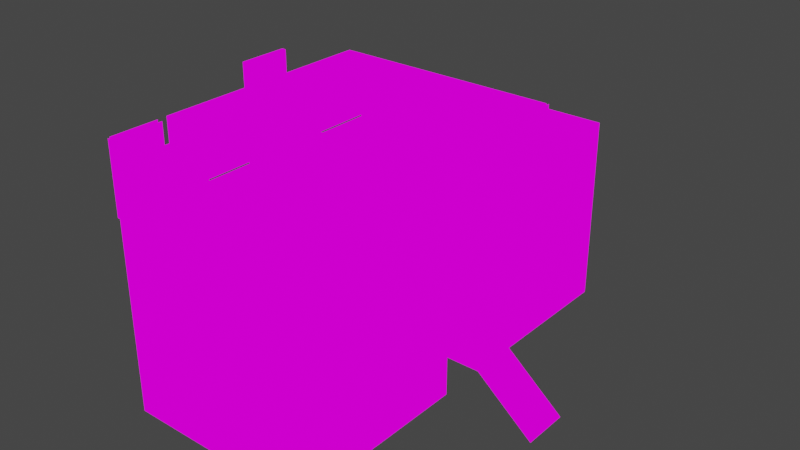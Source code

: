 # Source: TentContainer4.blend  (saved by Blender 2.82.7; exported with 4.5.12 LTS)
import bpy
from mathutils import Matrix  # noqa: F401  (used for matrix-valued properties, if any)

bpy.ops.wm.read_factory_settings(use_empty=True)
scene = bpy.context.scene
scene.name = 'Scene'

# ---- collections
col_collection = bpy.data.collections.new('Collection'); scene.collection.children.link(col_collection)

# ---- images (referenced by path relative to the original .blend; pixels are not part of the script)
import os
ASSET_DIR = os.environ.get("B2B_ASSET_DIR", "")  # directory of the original .blend (textures are referenced by path, not embedded)
HERE = os.path.dirname(os.path.abspath(__file__))  # packed textures are extracted next to this script under _unpacked/

def load_image(name, relpath, width, height, colorspace="sRGB"):
    """Load a texture the original file referenced (path relative to the .blend, or extracted next to this script)."""
    p = next((c for c in (os.path.join(HERE, relpath), os.path.join(ASSET_DIR, relpath)) if relpath and os.path.exists(c)), "")
    if p:
        img = bpy.data.images.load(p, check_existing=True)
        img.name = name
    else:  # same state as the original file: an image datablock whose file is absent (Cycles renders it pink)
        img = bpy.data.images.new(name, width, height)
        img.source = "FILE"
        img.filepath = "//" + (relpath or name)
    img.colorspace_settings.name = colorspace
    return img
img_crateshousebarrac_png_002 = load_image('CratesHouseBarrac.png.002', 'CratesHouseBarrac.png', 1024, 1024, 'sRGB')
img_crateshousebarrac_png_001 = load_image('CratesHouseBarrac.png.001', 'CratesHouseBarrac.png', 1024, 1024, 'sRGB')

# ---- materials (node trees are filled in below, after node groups)
mat_crateshousebarrac = bpy.data.materials.new('CratesHouseBarrac')
mat_crateshousebarrac.alpha_threshold = 0.0
mat_crateshousebarrac.use_transparent_shadow = False
mat_crateshousebarrac.line_color = (0.0, 0.0, 0.0, 1.0)
mat_crateshousebarrac_001 = bpy.data.materials.new('CratesHouseBarrac.001')
mat_crateshousebarrac_001.use_transparent_shadow = False

# ---- material node trees
mat_crateshousebarrac.use_nodes = True; mat_crateshousebarrac.node_tree.nodes.clear()
_N = mat_crateshousebarrac.node_tree.nodes; _L = mat_crateshousebarrac.node_tree.links
n0 = _N.new('ShaderNodeOutputMaterial'); n0.name = 'Material Output'; n0.location = (400, 0)
n1 = _N.new('ShaderNodeLightPath'); n1.name = 'Light Path'; n1.location = (0, 250)
n2 = _N.new('ShaderNodeBsdfTransparent'); n2.name = 'Transparent BSDF'; n2.location = (-200, -100)
n3 = _N.new('ShaderNodeEmission'); n3.name = 'Emission'; n3.location = (-200, -200)
n4 = _N.new('ShaderNodeMixShader'); n4.name = 'Mix Shader'; n4.location = (200, 0)
n5 = _N.new('ShaderNodeMixShader'); n5.name = 'Mix Shader.001'; n5.location = (0, -100)
n6 = _N.new('ShaderNodeTexImage'); n6.name = 'Image Texture'; n6.location = (-500, 100)
n6.image = img_crateshousebarrac_png_002
n6.interpolation = 'Closest'
_L.new(n6.outputs[0], n3.inputs[0])
_L.new(n6.outputs[1], n5.inputs[0])
_L.new(n2.outputs[0], n5.inputs[1])
_L.new(n2.outputs[0], n4.inputs[1])
_L.new(n3.outputs[0], n5.inputs[2])
_L.new(n5.outputs[0], n4.inputs[2])
_L.new(n1.outputs[0], n4.inputs[0])
_L.new(n4.outputs[0], n0.inputs[0])
n0.is_active_output = True
mat_crateshousebarrac_001.use_nodes = True; mat_crateshousebarrac_001.node_tree.nodes.clear()
_N = mat_crateshousebarrac_001.node_tree.nodes; _L = mat_crateshousebarrac_001.node_tree.links
n0 = _N.new('ShaderNodeOutputMaterial'); n0.name = 'Material Output'; n0.location = (400, 0)
n1 = _N.new('ShaderNodeLightPath'); n1.name = 'Light Path'; n1.location = (0, 250)
n2 = _N.new('ShaderNodeBsdfTransparent'); n2.name = 'Transparent BSDF'; n2.location = (-200, -100)
n3 = _N.new('ShaderNodeEmission'); n3.name = 'Emission'; n3.location = (-200, -200)
n4 = _N.new('ShaderNodeMixShader'); n4.name = 'Mix Shader'; n4.location = (200, 0)
n5 = _N.new('ShaderNodeMixShader'); n5.name = 'Mix Shader.001'; n5.location = (0, -100)
n6 = _N.new('ShaderNodeTexImage'); n6.name = 'Image Texture'; n6.location = (-500, 100)
n6.image = img_crateshousebarrac_png_001
n6.interpolation = 'Closest'
_L.new(n6.outputs[0], n3.inputs[0])
_L.new(n6.outputs[1], n5.inputs[0])
_L.new(n2.outputs[0], n5.inputs[1])
_L.new(n2.outputs[0], n4.inputs[1])
_L.new(n3.outputs[0], n5.inputs[2])
_L.new(n5.outputs[0], n4.inputs[2])
_L.new(n1.outputs[0], n4.inputs[0])
_L.new(n4.outputs[0], n0.inputs[0])
n0.is_active_output = True

# ---- world
world_world = bpy.data.worlds.new('World'); scene.world = world_world
world_world.use_nodes = True; world_world.node_tree.nodes.clear()
_N = world_world.node_tree.nodes; _L = world_world.node_tree.links
n0 = _N.new('ShaderNodeOutputWorld'); n0.name = 'World Output'; n0.location = (300, 300)
n1 = _N.new('ShaderNodeBackground'); n1.name = 'Background'; n1.location = (10, 300)
n1.inputs[0].default_value = (0.05088, 0.05088, 0.05088, 1.0)
_L.new(n1.outputs[0], n0.inputs[0])
n0.is_active_output = True
world_world.color = (0.05088, 0.05088, 0.05088)
world_world.use_sun_shadow = False
world_world.sun_shadow_jitter_overblur = 0.0

# ---- meshes
me_cube = bpy.data.meshes.new('Cube')
me_cube.from_pydata([(-1.5, -2.5, 2.0), (-1.0, -2.0, 2.0), (-0.5, -2.0, 2.0), (-2.0, -2.0, 2.751), (-1.0, -2.5, 2.0), (0.0, -2.5, 2.0), (-0.5, -0.5306, 2.5), (0.0, -2.5, 2.5), (-1.5, -1.5, 2.0), (-1.0, -1.5, 2.0), (-0.5, -1.5, 2.0), (-1.5, 0.0, 2.0), (-1.0, 0.5, 2.0), (-1.0, 0.0, 2.5), (-2.0, 0.5, 2.0), (-2.0, 0.0, 2.0), (0.0, -1.0, 2.0), (-0.5, 0.5, 2.0), (-2.0, 1.0, 2.0), (-0.5, 1.0, 2.0), (-1.5, 1.0, 2.0), (-1.0, 1.0, 2.0), (0.0, 1.5, 2.0), (-2.0, 2.0, 2.0), (-1.5, 1.5, 2.0), (-0.5, 1.5, 2.0), (0.0, 2.0, 2.0), (-1.5, 2.0, 2.0), (-1.0, 2.0, 2.0), (-0.5, 2.0, 1.5), (0.0, 2.0, 1.5), (-0.5, 2.0, 2.0), (-1.5, 2.0, 1.5), (-1.5, 2.0, 1.0), (-2.0, 2.0, 1.0), (-2.0, 2.0, 1.5), (-1.0, 2.0, 1.5), (0.0, 2.0, 0.5), (-1.0, 2.0, 1.0), (-2.0, -2.5, 2.0), (-1.5, -2.5, 1.5), (-0.5, -2.5, 1.5), (-2.0, -2.5, 1.5), (-1.0, -2.5, 1.5), (0.0, 2.0, 1.0), (0.0, 2.0, 0.0), (0.0, -2.5, 1.0), (-1.5, -2.5, 1.0), (-1.0, -2.5, 0.5), (-1.0, -2.5, 1.0), (-2.0, -1.0, 2.0), (-2.0, -0.5, 2.0), (-1.5, -2.0, 2.0), (-1.0, -2.5, 2.5), (-2.0, 2.0, 0.0), (-2.0, -1.5, 1.5), (-0.5, -2.5, 0.5), (-0.5, -2.5, 1.0), (-1.0, -2.5, 0.0), (-2.0, -0.5, 1.0), (-2.0, -0.5, 1.5), (-2.0, -1.0, 1.0), (-2.0, -2.5, 1.0), (-2.0, -1.0, 0.5), (-2.0, -0.5, 0.5), (-2.0, -2.0, 1.5), (-2.0, -1.5, 0.5), (-2.0, -2.0, 0.5), (-1.0, -0.5, 2.0), (-0.5, -1.0, 2.0), (-1.0, -1.0, 2.0), (-1.5, -2.5, 0.5), (0.0, -0.5, 1.5), (-2.0, -1.5, 0.0), (-2.0, -2.5, 0.0), (-0.5, -0.5, 1.5), (-1.0, -0.5, 1.5), (0.0, -2.5, 1.5), (-1.5, -0.5, 1.0), (0.0, -0.5, 1.0), (-2.0, -1.0, 1.5), (-1.5, -0.5, 1.5), (0.0, -0.5, 0.5), (-1.0, -0.5, 1.0), (-0.5, -0.5, 0.5), (-1.5, -0.5, 0.5), (-1.0, 0.0, 2.0), (-1.5, -1.0, 2.0), (-0.5, -0.5, 1.0), (-2.0, 0.0, 1.5), (-1.5, 0.5, 2.0), (-0.5, -0.5, 2.0), (-1.5, 0.0, 1.5), (0.0, 0.0, 1.5), (-1.0, -0.5, 0.5), (-1.0, 0.0, 1.5), (-0.5, 0.0, 1.5), (-1.0, 0.0, 1.0), (-0.5, 0.0, 1.0), (0.0, 0.0, 1.0), (-2.0, 0.0, 0.5), (-1.5, 0.0, 0.5), (-2.0, 1.5, 2.0), (0.0, 1.0, 2.0), (-1.0, 0.0, 0.5), (-1.0, 1.5, 2.0), (-0.5, 2.0, 1.0), (-0.5, 0.0, 0.0), (0.0, 0.0, 0.0), (-2.0, 1.0, 1.5), (-2.0, 1.5, 1.0), (-2.0, 0.5, 1.5), (-2.0, 1.0, 1.0), (-2.0, 1.5, 1.5), (-2.0, 0.0, 1.0), (-1.5, 2.0, 0.5), (-0.5, 2.0, 0.5), (-2.0, 0.5, 1.0), (-2.0, -2.0, 1.0), (-1.5, 0.0, 1.0), (-2.0, 1.5, 0.5), (-0.5, 2.0, 0.0), (-2.0, 0.5, 0.5), (-2.0, 1.0, 0.5), (-0.5, 0.0, 0.5), (-1.5, 2.0, 0.0), (-2.0, 1.0, 0.0), (-2.0, 1.5, 0.0), (-1.5, 1.0, 0.0), (-1.5, 1.5, 0.0), (-2.0, 0.5, 0.0), (-1.5, 0.5, 0.0), (-1.0, 2.0, 0.0), (-2.0, 0.0, 0.0), (-1.5, 0.0, 0.0), (-1.0, 1.5, 0.0), (-1.0, 0.5, 0.0), (-1.0, 2.0, 0.5), (-2.0, 2.0, 0.5), (-1.0, 1.0, 0.0), (-0.5, 1.5, 0.0), (-0.5, 1.0, 0.0), (0.0, 1.5, 0.0), (-0.5, 0.5, 0.0), (0.0, 0.0, 0.5), (-2.0, -0.5, 0.0), (-1.5, -0.5, 0.0), (0.0, 1.0, 0.0), (-2.0, -2.5, 0.5), (-2.0, -1.0, 0.0), (-2.0, -2.0, 0.0), (0.0, 0.5, 0.0), (-1.0, 0.0, 0.0), (-1.0, -0.5, 0.0), (-1.5, -1.5, 0.0), (-1.0, -1.0, 0.0), (-1.5, -1.0, 0.0), (-1.5, -2.0, 0.0), (-2.0, -1.5, 1.0), (-1.5, -2.5, 0.0), (-1.0, -1.5, 0.0), (-0.5, -0.5, 0.0), (0.0, -2.5, 0.5), (-1.0, -2.0, 0.0), (-0.5, -1.0, 0.0), (-0.5, -1.5, 0.0), (0.0, -0.5, 0.0), (0.0, -1.5, 0.0), (0.0, -1.0, 0.0), (-0.5, -2.5, 0.0), (-0.5, -2.0, 0.0), (0.0, -2.0, 0.0), (0.0, -2.5, 0.0), (-2.027, -2.5, 1.998), (-1.027, -2.5, 2.732), (-1.527, -2.5, 2.732), (-1.527, -2.5, 1.998), (-1.027, -2.5, 1.998), (-2.027, -2.5, 2.732), (-2.0, -2.0, 2.0), (-2.0, -2.0, 2.499), (-1.5, -0.5, 2.0), (-2.0, -1.5, 2.0), (-2.0, -2.5, 2.499), (-2.0, -2.5, 2.751), (-2.0, -1.0, 2.5), (-2.0, -1.0, 3.0), (-2.0, -0.5, 3.0), (-2.0, -0.5, 2.5), (-0.5, -0.5, 2.5), (0.0, -0.5, 2.0), (0.0, -0.5, 3.0), (-0.5, -0.5, 3.0), (0.0, -1.0, 3.0), (0.0, -0.5, 2.5), (0.0, -1.0, 2.5), (-2.0, -1.5, 2.5), (-2.0, -2.0, 2.5), (-1.5, 0.03307, 2.0), (-0.5, 0.03307, 2.0), (0.0, 0.03307, 2.0), (-2.0, 0.03307, 2.0), (-1.0, 0.03307, 2.0), (-2.0, 0.03307, 1.5), (-1.5, 0.03307, 1.5), (0.0, 0.03307, 1.5), (-1.0, 0.03307, 1.5), (-0.5, 0.03307, 1.5), (-1.0, 0.03307, 1.0), (-0.5, 0.03307, 1.0), (0.0, 0.03307, 1.0), (-2.0, 0.03307, 0.5), (-1.5, 0.03307, 0.5), (-1.0, 0.03307, 0.5), (-0.5, 0.03307, 0.0), (0.0, 0.03307, 0.0), (-2.0, 0.03307, 1.0), (-1.5, 0.03307, 1.0), (-0.5, 0.03307, 0.5), (-2.0, 0.03307, 0.0), (-1.5, 0.03307, 0.0), (0.0, 0.03307, 0.5), (-1.0, 0.03307, 0.0), (-2.0, 1.961, 2.0), (0.0, 1.961, 2.0), (-1.5, 1.961, 2.0), (-1.0, 1.961, 2.0), (-0.5, 1.961, 1.5), (0.0, 1.961, 1.5), (-0.5, 1.961, 2.0), (-1.5, 1.961, 1.5), (-1.5, 1.961, 1.0), (-2.0, 1.961, 1.0), (-2.0, 1.961, 1.5), (-1.0, 1.961, 1.5), (0.0, 1.961, 0.5), (-1.0, 1.961, 1.0), (0.0, 1.961, 1.0), (0.0, 1.961, 0.0), (-2.0, 1.961, 0.0), (-0.5, 1.961, 1.0), (-1.5, 1.961, 0.5), (-0.5, 1.961, 0.5), (-0.5, 1.961, 0.0), (-1.5, 1.961, 0.0), (-1.0, 1.961, 0.0), (-1.0, 1.961, 0.5), (-2.0, 1.961, 0.5), (-1.952, 0.5, 2.0), (-1.952, 0.0, 2.0), (-1.952, 1.0, 2.0), (-1.952, 2.0, 2.0), (-1.952, 2.0, 1.0), (-1.952, 2.0, 1.5), (-1.952, 2.0, 0.0), (-1.952, 0.0, 1.5), (-1.952, 0.0, 0.5), (-1.952, 1.5, 2.0), (-1.952, 1.0, 1.5), (-1.952, 1.5, 1.0), (-1.952, 0.5, 1.5), (-1.952, 1.0, 1.0), (-1.952, 1.5, 1.5), (-1.952, 0.0, 1.0), (-1.952, 0.5, 1.0), (-1.952, 1.5, 0.5), (-1.952, 0.5, 0.5), (-1.952, 1.0, 0.5), (-1.952, 1.0, 0.0), (-1.952, 1.5, 0.0), (-1.952, 0.5, 0.0), (-1.952, 0.0, 0.0), (-1.952, 2.0, 0.5), (-1.992, -2.5, 2.0), (-1.992, -2.5, 1.5), (-1.992, -1.0, 2.0), (-1.992, -0.5, 2.0), (-1.992, -1.5, 1.5), (-1.992, -0.5, 1.0), (-1.992, -0.5, 1.5), (-1.992, -1.0, 1.0), (-1.992, -2.5, 1.0), (-1.992, -1.0, 0.5), (-1.992, -0.5, 0.5), (-1.992, -2.0, 1.5), (-1.992, -1.5, 0.5), (-1.992, -2.0, 0.5), (-1.992, -1.5, 0.0), (-1.992, -2.5, 0.0), (-1.992, -1.0, 1.5), (-1.992, -2.0, 1.0), (-1.992, -0.5, 0.0), (-1.992, -2.5, 0.5), (-1.992, -1.0, 0.0), (-1.992, -2.0, 0.0), (-1.992, -1.5, 1.0), (-1.992, -2.0, 2.0), (-1.992, -1.5, 2.0), (-1.5, -2.477, 2.0), (-1.0, -2.477, 2.0), (0.0, -2.477, 2.0), (-0.5, -2.477, 2.0), (-2.0, -2.477, 2.0), (-1.5, -2.477, 1.5), (-0.5, -2.477, 1.5), (-2.0, -2.477, 1.5), (-1.0, -2.477, 1.5), (0.0, -2.477, 1.0), (-1.5, -2.477, 1.0), (-1.0, -2.477, 0.5), (-1.0, -2.477, 1.0), (-0.5, -2.477, 0.5), (-0.5, -2.477, 1.0), (-1.0, -2.477, 0.0), (-2.0, -2.477, 1.0), (-1.5, -2.477, 0.5), (-2.0, -2.477, 0.0), (0.0, -2.477, 1.5), (-2.0, -2.477, 0.5), (-1.5, -2.477, 0.0), (0.0, -2.477, 0.5), (-0.5, -2.477, 0.0), (0.0, -2.477, 0.0), (-2.0, -0.5306, 2.0), (-2.0, -0.5306, 1.0), (-2.0, -0.5306, 1.5), (-2.0, -0.5306, 0.5), (-1.0, -0.5306, 2.0), (0.0, -0.5306, 1.5), (-0.5, -0.5306, 1.5), (-1.0, -0.5306, 1.5), (-1.5, -0.5306, 1.0), (0.0, -0.5306, 1.0), (-1.5, -0.5306, 1.5), (0.0, -0.5306, 0.5), (-1.0, -0.5306, 1.0), (-0.5, -0.5306, 0.5), (-1.5, -0.5306, 0.5), (-0.5, -0.5306, 1.0), (-0.5, -0.5306, 2.0), (-1.0, -0.5306, 0.5), (-2.0, -0.5306, 0.0), (-1.5, -0.5306, 0.0), (-1.0, -0.5306, 0.0), (-0.5, -0.5306, 0.0), (0.0, -0.5306, 0.0), (-1.5, -0.5306, 2.0), (0.0, -0.5306, 2.0), (-0.02623, -1.0, 2.0), (-0.02623, -0.5, 2.0), (-0.02623, -0.5, 3.0), (-0.02623, -1.0, 3.0), (-0.02623, -0.5, 2.5), (-0.02623, -1.0, 2.5), (-0.5, -0.542, 2.0), (-0.5, -0.542, 2.5), (0.0, -0.542, 2.0), (0.0, -0.542, 3.0), (-0.5, -0.542, 3.0), (0.0, -0.542, 2.5), (-1.957, -1.0, 2.0), (-1.957, -0.5, 2.0), (-1.957, -1.0, 2.5), (-1.957, -1.0, 3.0), (-1.957, -0.5, 3.0), (-1.957, -0.5, 2.5), (-1.941, -2.0, 2.751), (-1.941, -2.5, 2.0), (-1.941, -2.0, 2.0), (-1.941, -2.0, 2.499), (-1.941, -2.5, 2.499), (-1.941, -2.5, 2.751), (-2.027, -2.479, 1.998), (-1.027, -2.479, 2.732), (-1.527, -2.479, 2.732), (-1.527, -2.479, 1.998), (-1.027, -2.479, 1.998), (-2.027, -2.479, 2.732), (0.0, 0.5, 2.0), (0.0, -2.0, 2.0), (-0.5, -2.5, 2.0), (0.0, -1.5, 2.0), (0.0, -1.5, 2.5), (0.0, -2.0, 2.5), (-0.5, -2.5, 2.5), (-0.5, 0.0, 2.0), (-1.0, -0.5306, 2.5), (-1.0, -0.5306, 3.0), (-0.5, -0.5306, 3.0), (0.0, 0.0, 2.0), (0.0, 1.0, 2.5), (0.0, 0.0, 2.5), (0.0, 0.5, 2.5), (-0.5, 0.0, 2.5)], [], [(52, 179, 39, 0), (8, 182, 179, 52), (379, 2, 380, 5), (2, 1, 4, 380), (10, 9, 1, 2), (9, 8, 52, 1), (28, 27, 24, 105), (141, 140, 135, 139), (181, 51, 50, 87), (103, 19, 17, 378), (381, 10, 2, 379), (87, 50, 182, 8), (27, 23, 102, 24), (16, 69, 10, 381), (12, 90, 11, 86), (19, 21, 12, 17), (91, 68, 70, 69), (378, 17, 385, 389), (17, 12, 86, 385), (24, 102, 18, 20), (68, 181, 87, 70), (21, 20, 90, 12), (20, 18, 14, 90), (22, 25, 19, 103), (25, 105, 21, 19), (105, 24, 20, 21), (47, 62, 42, 40), (1, 52, 0, 4), (38, 106, 29, 36), (34, 33, 32, 35), (137, 116, 106, 38), (138, 115, 33, 34), (54, 125, 115, 138), (106, 44, 30, 29), (36, 29, 31, 28), (26, 31, 25, 22), (29, 30, 26, 31), (31, 28, 105, 25), (40, 42, 39, 0), (43, 40, 0, 4), (33, 38, 36, 32), (116, 37, 44, 106), (132, 121, 116, 137), (90, 14, 15, 11), (115, 137, 38, 33), (121, 45, 37, 116), (190, 91, 69, 16), (35, 32, 27, 23), (32, 36, 28, 27), (125, 132, 137, 115), (41, 43, 4, 380), (69, 70, 9, 10), (77, 41, 380, 5), (70, 87, 8, 9), (149, 145, 64, 63), (148, 67, 118, 62), (63, 64, 59, 61), (62, 118, 65, 42), (99, 98, 96, 93), (97, 119, 92, 95), (66, 63, 61, 158), (67, 66, 158, 118), (98, 97, 95, 96), (153, 161, 84, 94), (85, 94, 83, 78), (64, 85, 78, 59), (48, 71, 47, 49), (56, 48, 49, 57), (94, 84, 88, 83), (161, 166, 82, 84), (158, 61, 80, 55), (88, 79, 72, 75), (136, 139, 128, 131), (96, 95, 86, 385), (65, 55, 182, 179), (146, 153, 94, 85), (134, 133, 100, 101), (95, 92, 11, 86), (42, 65, 179, 39), (144, 124, 98, 99), (46, 57, 41, 77), (71, 148, 62, 47), (107, 152, 104, 124), (101, 100, 114, 119), (57, 49, 43, 41), (49, 47, 40, 43), (139, 135, 129, 128), (152, 136, 131, 134), (140, 121, 132, 135), (84, 82, 79, 88), (114, 117, 111, 89), (117, 112, 109, 111), (129, 125, 54, 127), (59, 78, 81, 60), (112, 110, 113, 109), (110, 34, 35, 113), (133, 130, 122, 100), (78, 83, 76, 81), (123, 120, 110, 112), (120, 138, 34, 110), (83, 88, 75, 76), (60, 81, 181, 51), (92, 89, 15, 11), (119, 114, 89, 92), (131, 128, 126, 130), (128, 129, 127, 126), (145, 146, 85, 64), (93, 96, 385, 389), (134, 131, 130, 133), (135, 132, 125, 129), (126, 127, 120, 123), (100, 122, 117, 114), (127, 54, 138, 120), (108, 107, 124, 144), (130, 126, 123, 122), (122, 123, 112, 117), (89, 111, 14, 15), (113, 35, 23, 102), (118, 158, 55, 65), (169, 58, 48, 56), (159, 74, 148, 71), (55, 80, 50, 182), (58, 159, 71, 48), (162, 56, 57, 46), (61, 59, 60, 80), (76, 75, 91, 68), (74, 150, 67, 148), (152, 134, 101, 104), (81, 76, 68, 181), (150, 73, 66, 67), (172, 169, 56, 162), (80, 60, 51, 50), (75, 72, 190, 91), (73, 149, 63, 66), (147, 142, 140, 141), (143, 141, 139, 136), (151, 147, 141, 143), (108, 151, 143, 107), (156, 146, 145, 149), (124, 104, 97, 98), (104, 101, 119, 97), (154, 156, 149, 73), (157, 154, 73, 150), (142, 45, 121, 140), (107, 143, 136, 152), (159, 157, 150, 74), (155, 153, 146, 156), (160, 155, 156, 154), (163, 160, 154, 157), (169, 170, 163, 58), (165, 164, 155, 160), (164, 161, 153, 155), (58, 163, 157, 159), (170, 165, 160, 163), (111, 109, 18, 14), (109, 113, 102, 18), (167, 168, 164, 165), (168, 166, 161, 164), (172, 171, 170, 169), (171, 167, 165, 170), (173, 176, 175, 178), (176, 177, 174, 175), (39, 179, 180, 183), (183, 180, 3, 184), (179, 182, 196, 197), (50, 51, 188, 185), (185, 188, 187, 186), (91, 190, 194, 189), (189, 194, 191, 192), (16, 190, 194, 195), (195, 194, 191, 193), (210, 205, 207, 209), (208, 206, 204, 217), (209, 207, 206, 208), (207, 199, 202, 206), (220, 212, 211, 219), (206, 202, 198, 204), (221, 210, 209, 218), (214, 218, 213, 222), (212, 217, 216, 211), (204, 198, 201, 203), (217, 204, 203, 216), (205, 200, 199, 207), (215, 221, 218, 214), (222, 213, 212, 220), (218, 209, 208, 213), (213, 208, 217, 212), (236, 234, 227, 240), (232, 233, 230, 231), (246, 236, 240, 242), (247, 232, 231, 241), (239, 247, 241, 244), (240, 227, 228, 237), (234, 226, 229, 227), (227, 229, 224, 228), (231, 230, 234, 236), (242, 240, 237, 235), (245, 246, 242, 243), (241, 231, 236, 246), (243, 242, 235, 238), (233, 223, 225, 230), (230, 225, 226, 234), (244, 241, 246, 245), (263, 255, 260, 264), (264, 260, 258, 261), (261, 258, 262, 259), (259, 262, 253, 252), (271, 256, 266, 270), (267, 261, 259, 265), (265, 259, 252, 272), (268, 267, 265, 269), (256, 263, 264, 266), (269, 265, 272, 254), (270, 266, 267, 268), (266, 264, 261, 267), (255, 249, 248, 260), (262, 257, 251, 253), (260, 248, 250, 258), (258, 250, 257, 262), (293, 282, 283, 291), (292, 281, 290, 286), (282, 280, 278, 283), (281, 274, 284, 290), (285, 295, 280, 282), (286, 290, 295, 285), (295, 277, 289, 280), (284, 296, 297, 277), (274, 273, 296, 284), (290, 284, 277, 295), (277, 297, 275, 289), (280, 289, 279, 278), (288, 292, 286, 294), (294, 286, 285, 287), (289, 275, 276, 279), (287, 285, 282, 293), (308, 303, 305, 314), (303, 298, 302, 305), (306, 299, 298, 303), (304, 301, 299, 306), (317, 300, 301, 304), (309, 310, 308, 315), (311, 312, 310, 309), (307, 317, 304, 312), (315, 308, 314, 318), (312, 304, 306, 310), (310, 306, 303, 308), (321, 311, 309, 313), (319, 315, 318, 316), (313, 309, 315, 319), (320, 307, 312, 311), (322, 320, 311, 321), (343, 340, 336, 344), (337, 331, 335, 340), (326, 324, 331, 337), (340, 335, 338, 336), (344, 336, 334, 345), (338, 329, 328, 332), (342, 337, 340, 343), (336, 338, 332, 334), (324, 325, 333, 331), (331, 333, 330, 335), (335, 330, 329, 338), (325, 323, 346, 333), (341, 326, 337, 342), (330, 327, 339, 329), (333, 346, 327, 330), (329, 339, 347, 328), (172, 322, 320, 162), (162, 320, 307, 46), (46, 307, 317, 77), (77, 317, 300, 5), (166, 82, 334, 345), (82, 79, 332, 334), (79, 72, 328, 332), (72, 190, 347, 328), (108, 215, 221, 144), (144, 221, 210, 99), (99, 210, 205, 93), (93, 205, 200, 389), (45, 37, 235, 238), (37, 44, 237, 235), (44, 30, 228, 237), (30, 26, 224, 228), (348, 353, 352, 349), (353, 351, 350, 352), (354, 355, 359, 356), (355, 358, 357, 359), (360, 361, 365, 362), (362, 365, 364, 363), (187, 364, 365, 188), (188, 365, 361, 51), (186, 185, 362, 363), (185, 50, 360, 362), (367, 368, 369, 370), (370, 369, 366, 371), (372, 377, 374, 375), (375, 374, 373, 376), (16, 381, 382, 195), (381, 379, 383, 382), (379, 5, 7, 383), (380, 4, 53, 384), (5, 380, 384, 7), (339, 327, 386, 6), (6, 386, 387, 388), (103, 378, 392, 390), (378, 389, 391, 392), (389, 385, 393, 391), (385, 86, 13, 393)])
_uv = me_cube.uv_layers.new(name='UVMap')
_uv.uv.foreach_set('vector', [0.8056, 0.7501, 0.8333, 0.7501, 0.8333, 0.7999, 0.8056, 0.7999, 0.8056, 0.7001, 0.8333, 0.7001, 0.8333, 0.7499, 0.8056, 0.7499, 0.7223, 0.7501, 0.75, 0.7501, 0.75, 0.7999, 0.7223, 0.7999, 0.75, 0.7501, 0.7777, 0.7501, 0.7777, 0.7999, 0.75, 0.7999, 0.75, 0.7001, 0.7777, 0.7001, 0.7777, 0.7499, 0.75, 0.7499, 0.7778, 0.7001, 0.8055, 0.7001, 0.8055, 0.7499, 0.7778, 0.7499, 0.7778, 0.6001, 0.8055, 0.6001, 0.8055, 0.6499, 0.7778, 0.6499, 0.5278, 0.2501, 0.5555, 0.2501, 0.5555, 0.2999, 0.5278, 0.2999, 0.8056, 0.6001, 0.8333, 0.6001, 0.8333, 0.6499, 0.8056, 0.6499, 0.7223, 0.7001, 0.75, 0.7001, 0.75, 0.7499, 0.7223, 0.7499, 0.7223, 0.7001, 0.75, 0.7001, 0.75, 0.7499, 0.7223, 0.7499, 0.8056, 0.6501, 0.8333, 0.6501, 0.8333, 0.6999, 0.8056, 0.6999, 0.8056, 0.6001, 0.8333, 0.6001, 0.8333, 0.6499, 0.8056, 0.6499, 0.7223, 0.6501, 0.75, 0.6501, 0.75, 0.6999, 0.7223, 0.6999, 0.7778, 0.7501, 0.8055, 0.7501, 0.8055, 0.7999, 0.7778, 0.7999, 0.75, 0.7001, 0.7777, 0.7001, 0.7777, 0.7499, 0.75, 0.7499, 0.75, 0.6001, 0.7777, 0.6001, 0.7777, 0.6499, 0.75, 0.6499, 0.7223, 0.7501, 0.75, 0.7501, 0.75, 0.7999, 0.7223, 0.7999, 0.75, 0.7501, 0.7777, 0.7501, 0.7777, 0.7999, 0.75, 0.7999, 0.8056, 0.6501, 0.8333, 0.6501, 0.8333, 0.6999, 0.8056, 0.6999, 0.7778, 0.6001, 0.8055, 0.6001, 0.8055, 0.6499, 0.7778, 0.6499, 0.7778, 0.7001, 0.8055, 0.7001, 0.8055, 0.7499, 0.7778, 0.7499, 0.8056, 0.7001, 0.8333, 0.7001, 0.8333, 0.7499, 0.8056, 0.7499, 0.7223, 0.6501, 0.75, 0.6501, 0.75, 0.6999, 0.7223, 0.6999, 0.75, 0.6501, 0.7777, 0.6501, 0.7777, 0.6999, 0.75, 0.6999, 0.7778, 0.6501, 0.8055, 0.6501, 0.8055, 0.6999, 0.7778, 0.6999, 0.8056, 0.7001, 0.8333, 0.7001, 0.8333, 0.7499, 0.8056, 0.7499, 0.7778, 0.7501, 0.8055, 0.7501, 0.8055, 0.7999, 0.7778, 0.7999, 0.6667, 0.7001, 0.6944, 0.7001, 0.6944, 0.7499, 0.6667, 0.7499, 0.6112, 0.7001, 0.6388, 0.7001, 0.6388, 0.7499, 0.6112, 0.7499, 0.6667, 0.6501, 0.6944, 0.6501, 0.6944, 0.6999, 0.6667, 0.6999, 0.6112, 0.6501, 0.6388, 0.6501, 0.6388, 0.6999, 0.6112, 0.6999, 0.6112, 0.6001, 0.6388, 0.6001, 0.6388, 0.6499, 0.6112, 0.6499, 0.6945, 0.7001, 0.7222, 0.7001, 0.7222, 0.7499, 0.6945, 0.7499, 0.6667, 0.7501, 0.6944, 0.7501, 0.6944, 0.7999, 0.6667, 0.7999, 0.7223, 0.6001, 0.75, 0.6001, 0.75, 0.6499, 0.7223, 0.6499, 0.6945, 0.7501, 0.7222, 0.7501, 0.7222, 0.7999, 0.6945, 0.7999, 0.75, 0.6001, 0.7777, 0.6001, 0.7777, 0.6499, 0.75, 0.6499, 0.8056, 0.7501, 0.8333, 0.7501, 0.8333, 0.7999, 0.8056, 0.7999, 0.7778, 0.7501, 0.8055, 0.7501, 0.8055, 0.7999, 0.7778, 0.7999, 0.6389, 0.7001, 0.6666, 0.7001, 0.6666, 0.7499, 0.6389, 0.7499, 0.6945, 0.6501, 0.7222, 0.6501, 0.7222, 0.6999, 0.6945, 0.6999, 0.6667, 0.6001, 0.6944, 0.6001, 0.6944, 0.6499, 0.6667, 0.6499, 0.8056, 0.7501, 0.8333, 0.7501, 0.8333, 0.7999, 0.8056, 0.7999, 0.6389, 0.6501, 0.6666, 0.6501, 0.6666, 0.6999, 0.6389, 0.6999, 0.6945, 0.6001, 0.7222, 0.6001, 0.7222, 0.6499, 0.6945, 0.6499, 0.7223, 0.6001, 0.75, 0.6001, 0.75, 0.6499, 0.7223, 0.6499, 0.6112, 0.7501, 0.6388, 0.7501, 0.6388, 0.7999, 0.6112, 0.7999, 0.6389, 0.7501, 0.6666, 0.7501, 0.6666, 0.7999, 0.6389, 0.7999, 0.6389, 0.6001, 0.6666, 0.6001, 0.6666, 0.6499, 0.6389, 0.6499, 0.75, 0.7501, 0.7777, 0.7501, 0.7777, 0.7999, 0.75, 0.7999, 0.75, 0.6501, 0.7777, 0.6501, 0.7777, 0.6999, 0.75, 0.6999, 0.7223, 0.7501, 0.75, 0.7501, 0.75, 0.7999, 0.7223, 0.7999, 0.7778, 0.6501, 0.8055, 0.6501, 0.8055, 0.6999, 0.7778, 0.6999, 0.8056, 0.6001, 0.8333, 0.6001, 0.8333, 0.6499, 0.8056, 0.6499, 0.7223, 0.6501, 0.75, 0.6501, 0.75, 0.6999, 0.7223, 0.6999, 0.8056, 0.6501, 0.8333, 0.6501, 0.8333, 0.6999, 0.8056, 0.6999, 0.7223, 0.7001, 0.75, 0.7001, 0.75, 0.7499, 0.7223, 0.7499, 0.7223, 0.7001, 0.75, 0.7001, 0.75, 0.7499, 0.7223, 0.7499, 0.7778, 0.7001, 0.8055, 0.7001, 0.8055, 0.7499, 0.7778, 0.7499, 0.7778, 0.6501, 0.8055, 0.6501, 0.8055, 0.6999, 0.7778, 0.6999, 0.75, 0.6501, 0.7777, 0.6501, 0.7777, 0.6999, 0.75, 0.6999, 0.75, 0.7001, 0.7777, 0.7001, 0.7777, 0.7499, 0.75, 0.7499, 0.7778, 0.6001, 0.8055, 0.6001, 0.8055, 0.6499, 0.7778, 0.6499, 0.75, 0.6501, 0.7777, 0.6501, 0.7777, 0.6999, 0.75, 0.6999, 0.7223, 0.6501, 0.75, 0.6501, 0.75, 0.6999, 0.7223, 0.6999, 0.7778, 0.6501, 0.8055, 0.6501, 0.8055, 0.6999, 0.7778, 0.6999, 0.75, 0.6501, 0.7777, 0.6501, 0.7777, 0.6999, 0.75, 0.6999, 0.7778, 0.6501, 0.8055, 0.6501, 0.8055, 0.6999, 0.7778, 0.6999, 0.8056, 0.6001, 0.8333, 0.6001, 0.8333, 0.6499, 0.8056, 0.6499, 0.7778, 0.7001, 0.8055, 0.7001, 0.8055, 0.7499, 0.7778, 0.7499, 0.8056, 0.7001, 0.8333, 0.7001, 0.8333, 0.7499, 0.8056, 0.7499, 0.5, 0.3001, 0.5277, 0.3001, 0.5277, 0.3499, 0.5, 0.3499, 0.75, 0.7501, 0.7777, 0.7501, 0.7777, 0.7999, 0.75, 0.7999, 0.75, 0.7501, 0.7777, 0.7501, 0.7777, 0.7999, 0.75, 0.7999, 0.75, 0.6001, 0.7777, 0.6001, 0.7777, 0.6499, 0.75, 0.6499, 0.8056, 0.6001, 0.8333, 0.6001, 0.8333, 0.6499, 0.8056, 0.6499, 0.7778, 0.7501, 0.8055, 0.7501, 0.8055, 0.7999, 0.7778, 0.7999, 0.7223, 0.7501, 0.75, 0.7501, 0.75, 0.7999, 0.7223, 0.7999, 0.7223, 0.6501, 0.75, 0.6501, 0.75, 0.6999, 0.7223, 0.6999, 0.7223, 0.7001, 0.75, 0.7001, 0.75, 0.7499, 0.7223, 0.7499, 0.8056, 0.6501, 0.8333, 0.6501, 0.8333, 0.6999, 0.8056, 0.6999, 0.75, 0.6001, 0.7777, 0.6001, 0.7777, 0.6499, 0.75, 0.6499, 0.8056, 0.6501, 0.8333, 0.6501, 0.8333, 0.6999, 0.8056, 0.6999, 0.75, 0.7001, 0.7777, 0.7001, 0.7777, 0.7499, 0.75, 0.7499, 0.7778, 0.7001, 0.8055, 0.7001, 0.8055, 0.7499, 0.7778, 0.7499, 0.5278, 0.3001, 0.5555, 0.3001, 0.5555, 0.3499, 0.5278, 0.3499, 0.4723, 0.3001, 0.5, 0.3001, 0.5, 0.3499, 0.4723, 0.3499, 0.5556, 0.2501, 0.5833, 0.2501, 0.5833, 0.2999, 0.5556, 0.2999, 0.8056, 0.6501, 0.8333, 0.6501, 0.8333, 0.6999, 0.8056, 0.6999, 0.7223, 0.7001, 0.75, 0.7001, 0.75, 0.7499, 0.7223, 0.7499, 0.75, 0.7001, 0.7777, 0.7001, 0.7777, 0.7499, 0.75, 0.7499, 0.5556, 0.3501, 0.5833, 0.3501, 0.5833, 0.3999, 0.5556, 0.3999, 0.7223, 0.7001, 0.75, 0.7001, 0.75, 0.7499, 0.7223, 0.7499, 0.7778, 0.7001, 0.8055, 0.7001, 0.8055, 0.7499, 0.7778, 0.7499, 0.8056, 0.7001, 0.8333, 0.7001, 0.8333, 0.7499, 0.8056, 0.7499, 0.7223, 0.6001, 0.75, 0.6001, 0.75, 0.6499, 0.7223, 0.6499, 0.75, 0.7001, 0.7777, 0.7001, 0.7777, 0.7499, 0.75, 0.7499, 0.7778, 0.6501, 0.8055, 0.6501, 0.8055, 0.6999, 0.7778, 0.6999, 0.8056, 0.6501, 0.8333, 0.6501, 0.8333, 0.6999, 0.8056, 0.6999, 0.7778, 0.7001, 0.8055, 0.7001, 0.8055, 0.7499, 0.7778, 0.7499, 0.7223, 0.7501, 0.75, 0.7501, 0.75, 0.7999, 0.7223, 0.7999, 0.8056, 0.7501, 0.8333, 0.7501, 0.8333, 0.7999, 0.8056, 0.7999, 0.8056, 0.7001, 0.8333, 0.7001, 0.8333, 0.7499, 0.8056, 0.7499, 0.5, 0.3501, 0.5277, 0.3501, 0.5277, 0.3999, 0.5, 0.3999, 0.5278, 0.3501, 0.5555, 0.3501, 0.5555, 0.3999, 0.5278, 0.3999, 0.7223, 0.6001, 0.75, 0.6001, 0.75, 0.6499, 0.7223, 0.6499, 0.7223, 0.7501, 0.75, 0.7501, 0.75, 0.7999, 0.7223, 0.7999, 0.4723, 0.3501, 0.5, 0.3501, 0.5, 0.3999, 0.4723, 0.3999, 0.5556, 0.3001, 0.5833, 0.3001, 0.5833, 0.3499, 0.5556, 0.3499, 0.7778, 0.6001, 0.8055, 0.6001, 0.8055, 0.6499, 0.7778, 0.6499, 0.7223, 0.6501, 0.75, 0.6501, 0.75, 0.6999, 0.7223, 0.6999, 0.8056, 0.6001, 0.8333, 0.6001, 0.8333, 0.6499, 0.8056, 0.6499, 0.7223, 0.6001, 0.75, 0.6001, 0.75, 0.6499, 0.7223, 0.6499, 0.75, 0.6001, 0.7777, 0.6001, 0.7777, 0.6499, 0.75, 0.6499, 0.75, 0.6501, 0.7777, 0.6501, 0.7777, 0.6999, 0.75, 0.6999, 0.7223, 0.7501, 0.75, 0.7501, 0.75, 0.7999, 0.7223, 0.7999, 0.8056, 0.7501, 0.8333, 0.7501, 0.8333, 0.7999, 0.8056, 0.7999, 0.75, 0.7001, 0.7777, 0.7001, 0.7777, 0.7499, 0.75, 0.7499, 0.75, 0.6001, 0.7777, 0.6001, 0.7777, 0.6499, 0.75, 0.6499, 0.8056, 0.6001, 0.8333, 0.6001, 0.8333, 0.6499, 0.8056, 0.6499, 0.7778, 0.7501, 0.8055, 0.7501, 0.8055, 0.7999, 0.7778, 0.7999, 0.7778, 0.6001, 0.8055, 0.6001, 0.8055, 0.6499, 0.7778, 0.6499, 0.7223, 0.6501, 0.75, 0.6501, 0.75, 0.6999, 0.7223, 0.6999, 0.8056, 0.7001, 0.8333, 0.7001, 0.8333, 0.7499, 0.8056, 0.7499, 0.7778, 0.7501, 0.8055, 0.7501, 0.8055, 0.7999, 0.7778, 0.7999, 0.7223, 0.6001, 0.75, 0.6001, 0.75, 0.6499, 0.7223, 0.6499, 0.7778, 0.6001, 0.8055, 0.6001, 0.8055, 0.6499, 0.7778, 0.6499, 0.75, 0.7501, 0.7777, 0.7501, 0.7777, 0.7999, 0.75, 0.7999, 0.75, 0.6001, 0.7777, 0.6001, 0.7777, 0.6499, 0.75, 0.6499, 0.7223, 0.6001, 0.75, 0.6001, 0.75, 0.6499, 0.7223, 0.6499, 0.8056, 0.7501, 0.8333, 0.7501, 0.8333, 0.7999, 0.8056, 0.7999, 0.8056, 0.7501, 0.8333, 0.7501, 0.8333, 0.7999, 0.8056, 0.7999, 0.7778, 0.6001, 0.8055, 0.6001, 0.8055, 0.6499, 0.7778, 0.6499, 0.5278, 0.2001, 0.5555, 0.2001, 0.5555, 0.2499, 0.5278, 0.2499, 0.5, 0.2501, 0.5277, 0.2501, 0.5277, 0.2999, 0.5, 0.2999, 0.5, 0.2001, 0.5277, 0.2001, 0.5277, 0.2499, 0.5, 0.2499, 0.4723, 0.2001, 0.5, 0.2001, 0.5, 0.2499, 0.4723, 0.2499, 0.5556, 0.3501, 0.5833, 0.3501, 0.5833, 0.3999, 0.5556, 0.3999, 0.75, 0.6501, 0.7777, 0.6501, 0.7777, 0.6999, 0.75, 0.6999, 0.7778, 0.6501, 0.8055, 0.6501, 0.8055, 0.6999, 0.7778, 0.6999, 0.5278, 0.3501, 0.5555, 0.3501, 0.5555, 0.3999, 0.5278, 0.3999, 0.5, 0.3501, 0.5277, 0.3501, 0.5277, 0.3999, 0.5, 0.3999, 0.5556, 0.2001, 0.5833, 0.2001, 0.5833, 0.2499, 0.5556, 0.2499, 0.4723, 0.2501, 0.5, 0.2501, 0.5, 0.2999, 0.4723, 0.2999, 0.4723, 0.3501, 0.5, 0.3501, 0.5, 0.3999, 0.4723, 0.3999, 0.5556, 0.3001, 0.5833, 0.3001, 0.5833, 0.3499, 0.5556, 0.3499, 0.5278, 0.3001, 0.5555, 0.3001, 0.5555, 0.3499, 0.5278, 0.3499, 0.5, 0.3001, 0.5277, 0.3001, 0.5277, 0.3499, 0.5, 0.3499, 0.4723, 0.2501, 0.5, 0.2501, 0.5, 0.2999, 0.4723, 0.2999, 0.5278, 0.2501, 0.5555, 0.2501, 0.5555, 0.2999, 0.5278, 0.2999, 0.5556, 0.2501, 0.5833, 0.2501, 0.5833, 0.2999, 0.5556, 0.2999, 0.4723, 0.3001, 0.5, 0.3001, 0.5, 0.3499, 0.4723, 0.3499, 0.5, 0.2501, 0.5277, 0.2501, 0.5277, 0.2999, 0.5, 0.2999, 0.75, 0.7501, 0.7777, 0.7501, 0.7777, 0.7999, 0.75, 0.7999, 0.7778, 0.7501, 0.8055, 0.7501, 0.8055, 0.7999, 0.7778, 0.7999, 0.5278, 0.2001, 0.5555, 0.2001, 0.5555, 0.2499, 0.5278, 0.2499, 0.5556, 0.2001, 0.5833, 0.2001, 0.5833, 0.2499, 0.5556, 0.2499, 0.4723, 0.2001, 0.5, 0.2001, 0.5, 0.2499, 0.4723, 0.2499, 0.5, 0.2001, 0.5277, 0.2001, 0.5277, 0.2499, 0.5, 0.2499, 0.3334, 0.6001, 0.3611, 0.6001, 0.3611, 0.6499, 0.3334, 0.6499, 0.3612, 0.6001, 0.3888, 0.6001, 0.3888, 0.6499, 0.3612, 0.6499, 0.3334, 0.7001, 0.3611, 0.7001, 0.3611, 0.7499, 0.3334, 0.7499, 0.3334, 0.7501, 0.3611, 0.7501, 0.3611, 0.7999, 0.3334, 0.7999, 0.9167, 0.3001, 0.9444, 0.3001, 0.9444, 0.3499, 0.9167, 0.3499, 0.3612, 0.6001, 0.3888, 0.6001, 0.3888, 0.6499, 0.3612, 0.6499, 0.3612, 0.6501, 0.3888, 0.6501, 0.3888, 0.6999, 0.3612, 0.6999, 0.4167, 0.6001, 0.4444, 0.6001, 0.4444, 0.6499, 0.4167, 0.6499, 0.4167, 0.6501, 0.4444, 0.6501, 0.4444, 0.6999, 0.4167, 0.6999, 0.4167, 0.6001, 0.4444, 0.6001, 0.4444, 0.6499, 0.4167, 0.6499, 0.4167, 0.6501, 0.4444, 0.6501, 0.4444, 0.6999, 0.4167, 0.6999, 0.7223, 0.7001, 0.7223, 0.7499, 0.75, 0.7499, 0.75, 0.7001, 0.7778, 0.7001, 0.7778, 0.7499, 0.8055, 0.7499, 0.8055, 0.7001, 0.75, 0.7001, 0.75, 0.7499, 0.7777, 0.7499, 0.7777, 0.7001, 0.75, 0.7501, 0.75, 0.7999, 0.7777, 0.7999, 0.7777, 0.7501, 0.8056, 0.6001, 0.8056, 0.6499, 0.8333, 0.6499, 0.8333, 0.6001, 0.7778, 0.7501, 0.7778, 0.7999, 0.8055, 0.7999, 0.8055, 0.7501, 0.7223, 0.6501, 0.7223, 0.6999, 0.75, 0.6999, 0.75, 0.6501, 0.75, 0.6001, 0.75, 0.6499, 0.7777, 0.6499, 0.7777, 0.6001, 0.8056, 0.6501, 0.8056, 0.6999, 0.8333, 0.6999, 0.8333, 0.6501, 0.8056, 0.7501, 0.8056, 0.7999, 0.8333, 0.7999, 0.8333, 0.7501, 0.8056, 0.7001, 0.8056, 0.7499, 0.8333, 0.7499, 0.8333, 0.7001, 0.7223, 0.7501, 0.7223, 0.7999, 0.75, 0.7999, 0.75, 0.7501, 0.7223, 0.6001, 0.7223, 0.6499, 0.75, 0.6499, 0.75, 0.6001, 0.7778, 0.6001, 0.7778, 0.6499, 0.8055, 0.6499, 0.8055, 0.6001, 0.75, 0.6501, 0.75, 0.6999, 0.7777, 0.6999, 0.7777, 0.6501, 0.7778, 0.6501, 0.7778, 0.6999, 0.8055, 0.6999, 0.8055, 0.6501, 0.6667, 0.7001, 0.6667, 0.7499, 0.6944, 0.7499, 0.6944, 0.7001, 0.6112, 0.7001, 0.6112, 0.7499, 0.6388, 0.7499, 0.6388, 0.7001, 0.6667, 0.6501, 0.6667, 0.6999, 0.6944, 0.6999, 0.6944, 0.6501, 0.6112, 0.6501, 0.6112, 0.6999, 0.6388, 0.6999, 0.6388, 0.6501, 0.6112, 0.6001, 0.6112, 0.6499, 0.6388, 0.6499, 0.6388, 0.6001, 0.6945, 0.7001, 0.6945, 0.7499, 0.7222, 0.7499, 0.7222, 0.7001, 0.6667, 0.7501, 0.6667, 0.7999, 0.6944, 0.7999, 0.6944, 0.7501, 0.6945, 0.7501, 0.6945, 0.7999, 0.7222, 0.7999, 0.7222, 0.7501, 0.6389, 0.7001, 0.6389, 0.7499, 0.6666, 0.7499, 0.6666, 0.7001, 0.6945, 0.6501, 0.6945, 0.6999, 0.7222, 0.6999, 0.7222, 0.6501, 0.6667, 0.6001, 0.6667, 0.6499, 0.6944, 0.6499, 0.6944, 0.6001, 0.6389, 0.6501, 0.6389, 0.6999, 0.6666, 0.6999, 0.6666, 0.6501, 0.6945, 0.6001, 0.6945, 0.6499, 0.7222, 0.6499, 0.7222, 0.6001, 0.6112, 0.7501, 0.6112, 0.7999, 0.6388, 0.7999, 0.6388, 0.7501, 0.6389, 0.7501, 0.6389, 0.7999, 0.6666, 0.7999, 0.6666, 0.7501, 0.6389, 0.6001, 0.6389, 0.6499, 0.6666, 0.6499, 0.6666, 0.6001, 0.7223, 0.7001, 0.7223, 0.7499, 0.75, 0.7499, 0.75, 0.7001, 0.75, 0.7001, 0.75, 0.7499, 0.7777, 0.7499, 0.7777, 0.7001, 0.7778, 0.7001, 0.7778, 0.7499, 0.8055, 0.7499, 0.8055, 0.7001, 0.8056, 0.7001, 0.8056, 0.7499, 0.8333, 0.7499, 0.8333, 0.7001, 0.7223, 0.6001, 0.7223, 0.6499, 0.75, 0.6499, 0.75, 0.6001, 0.7778, 0.6501, 0.7778, 0.6999, 0.8055, 0.6999, 0.8055, 0.6501, 0.8056, 0.6501, 0.8056, 0.6999, 0.8333, 0.6999, 0.8333, 0.6501, 0.7778, 0.6001, 0.7778, 0.6499, 0.8055, 0.6499, 0.8055, 0.6001, 0.7223, 0.6501, 0.7223, 0.6999, 0.75, 0.6999, 0.75, 0.6501, 0.8056, 0.6001, 0.8056, 0.6499, 0.8333, 0.6499, 0.8333, 0.6001, 0.75, 0.6001, 0.75, 0.6499, 0.7777, 0.6499, 0.7777, 0.6001, 0.75, 0.6501, 0.75, 0.6999, 0.7777, 0.6999, 0.7777, 0.6501, 0.7223, 0.7501, 0.7223, 0.7999, 0.75, 0.7999, 0.75, 0.7501, 0.8056, 0.7501, 0.8056, 0.7999, 0.8333, 0.7999, 0.8333, 0.7501, 0.75, 0.7501, 0.75, 0.7999, 0.7777, 0.7999, 0.7777, 0.7501, 0.7778, 0.7501, 0.7778, 0.7999, 0.8055, 0.7999, 0.8055, 0.7501, 0.8056, 0.6001, 0.8056, 0.6499, 0.8333, 0.6499, 0.8333, 0.6001, 0.7223, 0.6501, 0.7223, 0.6999, 0.75, 0.6999, 0.75, 0.6501, 0.8056, 0.6501, 0.8056, 0.6999, 0.8333, 0.6999, 0.8333, 0.6501, 0.7223, 0.7001, 0.7223, 0.7499, 0.75, 0.7499, 0.75, 0.7001, 0.7778, 0.6501, 0.7778, 0.6999, 0.8055, 0.6999, 0.8055, 0.6501, 0.75, 0.6501, 0.75, 0.6999, 0.7777, 0.6999, 0.7777, 0.6501, 0.7778, 0.7001, 0.7778, 0.7499, 0.8055, 0.7499, 0.8055, 0.7001, 0.75, 0.7501, 0.75, 0.7999, 0.7777, 0.7999, 0.7777, 0.7501, 0.7223, 0.7501, 0.7223, 0.7999, 0.75, 0.7999, 0.75, 0.7501, 0.75, 0.7001, 0.75, 0.7499, 0.7777, 0.7499, 0.7777, 0.7001, 0.7778, 0.7501, 0.7778, 0.7999, 0.8055, 0.7999, 0.8055, 0.7501, 0.8056, 0.7001, 0.8056, 0.7499, 0.8333, 0.7499, 0.8333, 0.7001, 0.7223, 0.6001, 0.7223, 0.6499, 0.75, 0.6499, 0.75, 0.6001, 0.75, 0.6001, 0.75, 0.6499, 0.7777, 0.6499, 0.7777, 0.6001, 0.8056, 0.7501, 0.8056, 0.7999, 0.8333, 0.7999, 0.8333, 0.7501, 0.7778, 0.6001, 0.7778, 0.6499, 0.8055, 0.6499, 0.8055, 0.6001, 0.8056, 0.7001, 0.8056, 0.7499, 0.8333, 0.7499, 0.8333, 0.7001, 0.8056, 0.7501, 0.8056, 0.7999, 0.8333, 0.7999, 0.8333, 0.7501, 0.7778, 0.7501, 0.7778, 0.7999, 0.8055, 0.7999, 0.8055, 0.7501, 0.75, 0.7501, 0.75, 0.7999, 0.7777, 0.7999, 0.7777, 0.7501, 0.7223, 0.7501, 0.7223, 0.7999, 0.75, 0.7999, 0.75, 0.7501, 0.7778, 0.6501, 0.7778, 0.6999, 0.8055, 0.6999, 0.8055, 0.6501, 0.75, 0.6501, 0.75, 0.6999, 0.7777, 0.6999, 0.7777, 0.6501, 0.7223, 0.7001, 0.7223, 0.7499, 0.75, 0.7499, 0.75, 0.7001, 0.8056, 0.6501, 0.8056, 0.6999, 0.8333, 0.6999, 0.8333, 0.6501, 0.75, 0.7001, 0.75, 0.7499, 0.7777, 0.7499, 0.7777, 0.7001, 0.7778, 0.7001, 0.7778, 0.7499, 0.8055, 0.7499, 0.8055, 0.7001, 0.75, 0.6001, 0.75, 0.6499, 0.7777, 0.6499, 0.7777, 0.6001, 0.8056, 0.6001, 0.8056, 0.6499, 0.8333, 0.6499, 0.8333, 0.6001, 0.7778, 0.6001, 0.7778, 0.6499, 0.8055, 0.6499, 0.8055, 0.6001, 0.7223, 0.6501, 0.7223, 0.6999, 0.75, 0.6999, 0.75, 0.6501, 0.7223, 0.6001, 0.7223, 0.6499, 0.75, 0.6499, 0.75, 0.6001, 0.7778, 0.6001, 0.7778, 0.6499, 0.8055, 0.6499, 0.8055, 0.6001, 0.75, 0.6501, 0.75, 0.6999, 0.7777, 0.6999, 0.7777, 0.6501, 0.7223, 0.6501, 0.7223, 0.6999, 0.75, 0.6999, 0.75, 0.6501, 0.7778, 0.6501, 0.7778, 0.6999, 0.8055, 0.6999, 0.8055, 0.6501, 0.8056, 0.6001, 0.8056, 0.6499, 0.8333, 0.6499, 0.8333, 0.6001, 0.8056, 0.7001, 0.8056, 0.7499, 0.8333, 0.7499, 0.8333, 0.7001, 0.75, 0.6001, 0.75, 0.6499, 0.7777, 0.6499, 0.7777, 0.6001, 0.8056, 0.6501, 0.8056, 0.6999, 0.8333, 0.6999, 0.8333, 0.6501, 0.7223, 0.7001, 0.7223, 0.7499, 0.75, 0.7499, 0.75, 0.7001, 0.75, 0.7001, 0.75, 0.7499, 0.7777, 0.7499, 0.7777, 0.7001, 0.7778, 0.7001, 0.7778, 0.7499, 0.8055, 0.7499, 0.8055, 0.7001, 0.7223, 0.7501, 0.7223, 0.7999, 0.75, 0.7999, 0.75, 0.7501, 0.7223, 0.6001, 0.7223, 0.6499, 0.75, 0.6499, 0.75, 0.6001, 0.7778, 0.7501, 0.7778, 0.7999, 0.8055, 0.7999, 0.8055, 0.7501, 0.75, 0.7501, 0.75, 0.7999, 0.7777, 0.7999, 0.7777, 0.7501, 0.8056, 0.7501, 0.8056, 0.7999, 0.8333, 0.7999, 0.8333, 0.7501, 0.8472, 0.5001, 0.8472, 0.5001, 0.8472, 0.5499, 0.8472, 0.5499, 0.8472, 0.5001, 0.8472, 0.5001, 0.8472, 0.5499, 0.8472, 0.5499, 0.8472, 0.5001, 0.8472, 0.5001, 0.8472, 0.5499, 0.8472, 0.5499, 0.8472, 0.5001, 0.8472, 0.5001, 0.8472, 0.5499, 0.8472, 0.5499, 0.8472, 0.5001, 0.8472, 0.5499, 0.8472, 0.5499, 0.8472, 0.5001, 0.8472, 0.5001, 0.8472, 0.5499, 0.8472, 0.5499, 0.8472, 0.5001, 0.8472, 0.5001, 0.8472, 0.5499, 0.8472, 0.5499, 0.8472, 0.5001, 0.8472, 0.5001, 0.8472, 0.5499, 0.8472, 0.5499, 0.8472, 0.5001, 0.7622, 0.7001, 0.7656, 0.7001, 0.7656, 0.7499, 0.7622, 0.7499, 0.7622, 0.7001, 0.7656, 0.7001, 0.7656, 0.7499, 0.7622, 0.7499, 0.7622, 0.7001, 0.7656, 0.7001, 0.7656, 0.7499, 0.7622, 0.7499, 0.7622, 0.7001, 0.7656, 0.7001, 0.7656, 0.7499, 0.7622, 0.7499, 0.7656, 0.7001, 0.7656, 0.7499, 0.7622, 0.7499, 0.7622, 0.7001, 0.7656, 0.7001, 0.7656, 0.7499, 0.7622, 0.7499, 0.7622, 0.7001, 0.7656, 0.7001, 0.7656, 0.7499, 0.7622, 0.7499, 0.7622, 0.7001, 0.7656, 0.7001, 0.7656, 0.7499, 0.7622, 0.7499, 0.7622, 0.7001, 0.4167, 0.6001, 0.4167, 0.6499, 0.4444, 0.6499, 0.4444, 0.6001, 0.4167, 0.6501, 0.4167, 0.6999, 0.4444, 0.6999, 0.4444, 0.6501, 0.4167, 0.6001, 0.4167, 0.6499, 0.4444, 0.6499, 0.4444, 0.6001, 0.4167, 0.6501, 0.4167, 0.6999, 0.4444, 0.6999, 0.4444, 0.6501, 0.3612, 0.6001, 0.3888, 0.6001, 0.3888, 0.6499, 0.3612, 0.6499, 0.3612, 0.6501, 0.3888, 0.6501, 0.3888, 0.6999, 0.3612, 0.6999, 0.0, 0.0, 0.0, 0.0, 0.0, 0.0, 0.0, 0.0, 0.0, 0.0, 0.0, 0.0, 0.0, 0.0, 0.0, 0.0, 0.0, 0.0, 0.0, 0.0, 0.0, 0.0, 0.0, 0.0, 0.0, 0.0, 0.0, 0.0, 0.0, 0.0, 0.0, 0.0, 0.3334, 0.7001, 0.3611, 0.7001, 0.3611, 0.7499, 0.3334, 0.7499, 0.3334, 0.7501, 0.3611, 0.7501, 0.3611, 0.7999, 0.3334, 0.7999, 0.3334, 0.6001, 0.3334, 0.6499, 0.3611, 0.6499, 0.3611, 0.6001, 0.3612, 0.6001, 0.3612, 0.6499, 0.3888, 0.6499, 0.3888, 0.6001, 0.1112, 0.5501, 0.1388, 0.5501, 0.1388, 0.5999, 0.1112, 0.5999, 0.1112, 0.5501, 0.1388, 0.5501, 0.1388, 0.5999, 0.1112, 0.5999, 0.1112, 0.5501, 0.1388, 0.5501, 0.1388, 0.5999, 0.1112, 0.5999, 0.1112, 0.5501, 0.1388, 0.5501, 0.1388, 0.5999, 0.1112, 0.5999, 0.1112, 0.5501, 0.1388, 0.5501, 0.1388, 0.5999, 0.1112, 0.5999, 0.1112, 0.5501, 0.1388, 0.5501, 0.1388, 0.5999, 0.1112, 0.5999, 0.1112, 0.5501, 0.1388, 0.5501, 0.1388, 0.5999, 0.1112, 0.5999, 0.1112, 0.5501, 0.1388, 0.5501, 0.1388, 0.5999, 0.1112, 0.5999, 0.1112, 0.5501, 0.1388, 0.5501, 0.1388, 0.5999, 0.1112, 0.5999, 0.1112, 0.5501, 0.1388, 0.5501, 0.1388, 0.5999, 0.1112, 0.5999, 0.1112, 0.5501, 0.1388, 0.5501, 0.1388, 0.5999, 0.1112, 0.5999])
me_cube.materials.append(mat_crateshousebarrac)
me_cube.use_remesh_preserve_volume = False
me_cube.use_remesh_preserve_attributes = False
me_cube.use_mirror_vertex_groups = False
me_cube.update()
me_cube_001 = bpy.data.meshes.new('Cube.001')
me_cube_001.from_pydata([(0.5794, 0.75, -1.77), (0.5794, 0.5, -1.77), (0.3879, 0.75, -1.609), (0.7709, 1.0, -1.93), (0.7709, 0.5, -1.93), (0.9624, 1.0, -2.091), (0.3879, 1.0, -1.609), (0.9624, 0.75, -2.091), (0.5794, 1.0, -1.77), (0.7709, 0.75, -1.93), (-1.527, 0.75, -0.002008), (-2.277, 0.25, -0.002008), (-1.527, 0.5, -0.002008), (0.9624, 0.5, -2.091), (-1.336, 1.0, -0.1627), (-1.144, 0.75, -0.3234), (-1.144, 0.5, -0.3234), (-1.336, 0.75, -0.1627), (-0.9527, 1.0, -0.4841), (-0.9527, 0.5, -0.4841), (-1.144, 1.0, -0.3234), (-1.336, 0.5, -0.1627), (-0.7612, 1.0, -0.6448), (-0.7612, 0.75, -0.6448), (-0.7612, 0.5, -0.6448), (-0.5697, 0.5, -0.8055), (-0.9527, 0.75, -0.4841), (-0.5697, 1.0, -0.8055), (-0.3782, 1.0, -0.9662), (-0.5697, 0.75, -0.8055), (-0.3782, 0.75, -0.9662), (-0.1867, 1.0, -1.127), (-0.1867, 0.75, -1.127), (0.004831, 1.0, -1.288), (-0.3782, 0.5, -0.9662), (-0.1867, 0.5, -1.127), (0.1963, 1.0, -1.448), (0.004831, 0.75, -1.288), (0.004831, 0.5, -1.288), (0.1963, 0.75, -1.448), (0.1963, 0.5, -1.448), (0.3879, 0.5, -1.609), (-1.527, 1.0, -0.002008), (-2.027, 0.25, -0.002008), (-1.777, 0.75, -0.002008), (-1.777, 0.5, -0.002008), (-1.777, 1.0, -0.002008), (-2.027, 0.75, -0.002008), (-2.027, 1.75, -0.002008), (-2.277, 1.75, -0.002008), (-2.277, 0.75, -0.002008), (-2.027, -0.5, 0.498), (-2.277, -0.5, 0.498), (-2.527, -0.25, -0.002008), (-2.527, 0.75, -0.002008), (-2.527, 0.25, -0.002008), (-2.027, 0.5, -0.002008), (-2.277, 0.5, -0.002008), (-2.277, -0.25, -0.002008), (-2.027, 2.0, 0.498), (-2.527, -0.5, -0.002008), (-2.027, -0.25, -0.002008), (-2.027, 0.0, -0.002008), (-2.277, 0.0, -0.002008), (-2.527, 0.0, -0.002008), (-2.277, 1.5, -0.002008), (-2.527, 1.75, 0.498), (-2.527, 1.5, -0.002008), (-2.027, 2.0, -0.002008), (-2.277, 1.25, -0.002008), (-2.527, -0.25, 0.248), (-1.527, 2.0, 0.498), (-2.027, 1.25, -0.002008), (-2.277, 1.0, -0.002008), (-2.027, 1.0, -0.002008), (-2.277, 2.0, -0.002008), (-2.527, 2.0, 0.248), (-2.527, 1.75, 0.248), (-2.527, -0.25, 0.498), (-2.527, 1.75, -0.002008), (-2.027, 1.5, -0.002008), (-2.527, 0.5, 0.498), (-2.277, -0.5, 0.248), (-2.527, 1.25, -0.002008), (-2.527, 0.5, -0.002008), (-2.527, 0.25, 0.248), (-2.527, 0.0, 0.248), (-2.527, 0.0, 0.498), (-2.527, 0.25, 0.498), (-2.527, 0.5, 0.248), (-2.527, 1.0, -0.002008), (-2.527, 0.75, 0.248), (-2.527, 0.75, 0.498), (-2.527, 1.0, 0.248), (-2.527, 1.25, 0.248), (-2.527, 1.0, 0.498), (-2.527, 1.25, 0.498), (-2.527, 1.5, 0.248), (-2.527, 1.5, 0.498), (-2.527, 2.0, -0.002008), (-0.5273, 2.0, 0.498), (-1.777, 2.0, -0.002008), (-2.277, 2.0, 0.248), (-1.027, 2.0, -0.002008), (-2.527, 2.0, 0.498), (-2.277, 2.0, 0.498), (-2.027, 2.0, 0.248), (-2.527, -0.5, 0.248), (-1.277, 2.0, -0.002008), (-1.777, 2.0, 0.498), (-1.777, 2.0, 0.248), (-1.527, 2.0, -0.002008), (-1.527, 2.0, 0.248), (-0.02726, 2.0, -0.002008), (-0.7773, 2.0, -0.002008), (-0.2773, 2.0, -0.002008), (-1.277, 2.0, 0.248), (-1.277, 2.0, 0.498), (-1.027, 2.0, 0.248), (-0.02726, 2.0, 0.498), (-0.7773, 2.0, 0.248), (-0.7773, 2.0, 0.498), (-1.027, 2.0, 0.498), (-0.5273, 2.0, -0.002008), (-0.5273, 2.0, 0.248), (-2.277, -0.5, -0.002008), (-0.02726, 2.0, 0.248), (-0.2773, 2.0, 0.498), (-0.2773, 2.0, 0.248), (-2.027, -0.5, -0.002008), (-2.027, -0.5, 0.248), (-2.527, -0.5, 0.498)], [], [(0, 8, 6, 2), (1, 0, 2, 41), (9, 3, 8, 0), (4, 9, 0, 1), (7, 5, 3, 9), (13, 7, 9, 4), (17, 14, 42, 10), (21, 17, 10, 12), (15, 20, 14, 17), (16, 15, 17, 21), (26, 18, 20, 15), (19, 26, 15, 16), (23, 22, 18, 26), (24, 23, 26, 19), (29, 27, 22, 23), (25, 29, 23, 24), (30, 28, 27, 29), (34, 30, 29, 25), (32, 31, 28, 30), (35, 32, 30, 34), (37, 33, 31, 32), (38, 37, 32, 35), (39, 36, 33, 37), (40, 39, 37, 38), (2, 6, 36, 39), (41, 2, 39, 40), (12, 10, 44, 45), (10, 42, 46, 44), (45, 44, 47, 56), (44, 46, 74, 47), (56, 47, 50, 57), (47, 74, 73, 50), (57, 50, 54, 84), (50, 73, 90, 54), (62, 43, 11, 63), (43, 56, 57, 11), (63, 11, 55, 64), (11, 57, 84, 55), (129, 61, 58, 125), (61, 62, 63, 58), (125, 58, 53, 60), (58, 63, 64, 53), (80, 65, 69, 72), (65, 67, 83, 69), (72, 69, 73, 74), (69, 83, 90, 73), (68, 75, 49, 48), (75, 99, 79, 49), (48, 49, 65, 80), (49, 79, 67, 65), (60, 53, 70, 107), (53, 64, 86, 70), (107, 70, 78, 131), (70, 86, 87, 78), (64, 55, 85, 86), (55, 84, 89, 85), (86, 85, 88, 87), (85, 89, 81, 88), (84, 54, 91, 89), (54, 90, 93, 91), (89, 91, 92, 81), (91, 93, 95, 92), (90, 83, 94, 93), (83, 67, 97, 94), (93, 94, 96, 95), (94, 97, 98, 96), (67, 79, 77, 97), (79, 99, 76, 77), (97, 77, 66, 98), (77, 76, 104, 66), (99, 75, 102, 76), (75, 68, 106, 102), (76, 102, 105, 104), (102, 106, 59, 105), (68, 101, 110, 106), (101, 111, 112, 110), (106, 110, 109, 59), (110, 112, 71, 109), (111, 108, 116, 112), (108, 103, 118, 116), (112, 116, 117, 71), (116, 118, 122, 117), (103, 114, 120, 118), (114, 123, 124, 120), (118, 120, 121, 122), (120, 124, 100, 121), (123, 115, 128, 124), (115, 113, 126, 128), (124, 128, 127, 100), (128, 126, 119, 127), (129, 125, 82, 130), (125, 60, 107, 82), (130, 82, 52, 51), (82, 107, 131, 52)])
_uv = me_cube_001.uv_layers.new(name='UVMap')
_uv.uv.foreach_set('vector', [0.875, 0.3501, 0.8888, 0.3501, 0.8888, 0.3749, 0.875, 0.3749, 0.8612, 0.3501, 0.875, 0.3501, 0.875, 0.3749, 0.8612, 0.3749, 0.875, 0.3251, 0.8888, 0.3251, 0.8888, 0.3499, 0.875, 0.3499, 0.8612, 0.3251, 0.875, 0.3251, 0.875, 0.3499, 0.8612, 0.3499, 0.875, 0.3001, 0.8888, 0.3001, 0.8888, 0.3249, 0.875, 0.3249, 0.8612, 0.3001, 0.875, 0.3001, 0.875, 0.3249, 0.8612, 0.3249, 0.875, 0.3501, 0.8888, 0.3501, 0.8888, 0.3749, 0.875, 0.3749, 0.8612, 0.3501, 0.875, 0.3501, 0.875, 0.3749, 0.8612, 0.3749, 0.875, 0.3251, 0.8888, 0.3251, 0.8888, 0.3499, 0.875, 0.3499, 0.8612, 0.3251, 0.875, 0.3251, 0.875, 0.3499, 0.8612, 0.3499, 0.875, 0.3001, 0.8888, 0.3001, 0.8888, 0.3249, 0.875, 0.3249, 0.8612, 0.3001, 0.875, 0.3001, 0.875, 0.3249, 0.8612, 0.3249, 0.875, 0.2751, 0.8888, 0.2751, 0.8888, 0.2999, 0.875, 0.2999, 0.8612, 0.2751, 0.875, 0.2751, 0.875, 0.2999, 0.8612, 0.2999, 0.875, 0.2501, 0.8888, 0.2501, 0.8888, 0.2749, 0.875, 0.2749, 0.8612, 0.2501, 0.875, 0.2501, 0.875, 0.2749, 0.8612, 0.2749, 0.875, 0.3501, 0.8888, 0.3501, 0.8888, 0.3749, 0.875, 0.3749, 0.8612, 0.3501, 0.875, 0.3501, 0.875, 0.3749, 0.8612, 0.3749, 0.875, 0.3251, 0.8888, 0.3251, 0.8888, 0.3499, 0.875, 0.3499, 0.8612, 0.3251, 0.875, 0.3251, 0.875, 0.3499, 0.8612, 0.3499, 0.875, 0.3001, 0.8888, 0.3001, 0.8888, 0.3249, 0.875, 0.3249, 0.8612, 0.3001, 0.875, 0.3001, 0.875, 0.3249, 0.8612, 0.3249, 0.875, 0.2751, 0.8888, 0.2751, 0.8888, 0.2999, 0.875, 0.2999, 0.8612, 0.2751, 0.875, 0.2751, 0.875, 0.2999, 0.8612, 0.2999, 0.875, 0.2501, 0.8888, 0.2501, 0.8888, 0.2749, 0.875, 0.2749, 0.8612, 0.2501, 0.875, 0.2501, 0.875, 0.2749, 0.8612, 0.2749, 0.9167, 0.3001, 0.9305, 0.3001, 0.9305, 0.3249, 0.9167, 0.3249, 0.9306, 0.3001, 0.9444, 0.3001, 0.9444, 0.3249, 0.9306, 0.3249, 0.9167, 0.3251, 0.9305, 0.3251, 0.9305, 0.3499, 0.9167, 0.3499, 0.9306, 0.3251, 0.9444, 0.3251, 0.9444, 0.3499, 0.9306, 0.3499, 0.9167, 0.3001, 0.9305, 0.3001, 0.9305, 0.3249, 0.9167, 0.3249, 0.9306, 0.3001, 0.9444, 0.3001, 0.9444, 0.3249, 0.9306, 0.3249, 0.9167, 0.3251, 0.9305, 0.3251, 0.9305, 0.3499, 0.9167, 0.3499, 0.9306, 0.3251, 0.9444, 0.3251, 0.9444, 0.3499, 0.9306, 0.3499, 0.9167, 0.3001, 0.9305, 0.3001, 0.9305, 0.3249, 0.9167, 0.3249, 0.9306, 0.3001, 0.9444, 0.3001, 0.9444, 0.3249, 0.9306, 0.3249, 0.9167, 0.3251, 0.9305, 0.3251, 0.9305, 0.3499, 0.9167, 0.3499, 0.9306, 0.3251, 0.9444, 0.3251, 0.9444, 0.3499, 0.9306, 0.3499, 0.9167, 0.3001, 0.9305, 0.3001, 0.9305, 0.3249, 0.9167, 0.3249, 0.9306, 0.3001, 0.9444, 0.3001, 0.9444, 0.3249, 0.9306, 0.3249, 0.9167, 0.3251, 0.9305, 0.3251, 0.9305, 0.3499, 0.9167, 0.3499, 0.9306, 0.3251, 0.9444, 0.3251, 0.9444, 0.3499, 0.9306, 0.3499, 0.9167, 0.3001, 0.9305, 0.3001, 0.9305, 0.3249, 0.9167, 0.3249, 0.9306, 0.3001, 0.9444, 0.3001, 0.9444, 0.3249, 0.9306, 0.3249, 0.9167, 0.3251, 0.9305, 0.3251, 0.9305, 0.3499, 0.9167, 0.3499, 0.9306, 0.3251, 0.9444, 0.3251, 0.9444, 0.3499, 0.9306, 0.3499, 0.9167, 0.3001, 0.9305, 0.3001, 0.9305, 0.3249, 0.9167, 0.3249, 0.9306, 0.3001, 0.9444, 0.3001, 0.9444, 0.3249, 0.9306, 0.3249, 0.9167, 0.3251, 0.9305, 0.3251, 0.9305, 0.3499, 0.9167, 0.3499, 0.9306, 0.3251, 0.9444, 0.3251, 0.9444, 0.3499, 0.9306, 0.3499, 0.9167, 0.3001, 0.9305, 0.3001, 0.9305, 0.3249, 0.9167, 0.3249, 0.9306, 0.3001, 0.9444, 0.3001, 0.9444, 0.3249, 0.9306, 0.3249, 0.9167, 0.3251, 0.9305, 0.3251, 0.9305, 0.3499, 0.9167, 0.3499, 0.9306, 0.3251, 0.9444, 0.3251, 0.9444, 0.3499, 0.9306, 0.3499, 0.9167, 0.3001, 0.9305, 0.3001, 0.9305, 0.3249, 0.9167, 0.3249, 0.9306, 0.3001, 0.9444, 0.3001, 0.9444, 0.3249, 0.9306, 0.3249, 0.9167, 0.3251, 0.9305, 0.3251, 0.9305, 0.3499, 0.9167, 0.3499, 0.9306, 0.3251, 0.9444, 0.3251, 0.9444, 0.3499, 0.9306, 0.3499, 0.9167, 0.3001, 0.9305, 0.3001, 0.9305, 0.3249, 0.9167, 0.3249, 0.9306, 0.3001, 0.9444, 0.3001, 0.9444, 0.3249, 0.9306, 0.3249, 0.9167, 0.3251, 0.9305, 0.3251, 0.9305, 0.3499, 0.9167, 0.3499, 0.9306, 0.3251, 0.9444, 0.3251, 0.9444, 0.3499, 0.9306, 0.3499, 0.9167, 0.3001, 0.9305, 0.3001, 0.9305, 0.3249, 0.9167, 0.3249, 0.9306, 0.3001, 0.9444, 0.3001, 0.9444, 0.3249, 0.9306, 0.3249, 0.9167, 0.3251, 0.9305, 0.3251, 0.9305, 0.3499, 0.9167, 0.3499, 0.9306, 0.3251, 0.9444, 0.3251, 0.9444, 0.3499, 0.9306, 0.3499, 0.9167, 0.3001, 0.9305, 0.3001, 0.9305, 0.3249, 0.9167, 0.3249, 0.9306, 0.3001, 0.9444, 0.3001, 0.9444, 0.3249, 0.9306, 0.3249, 0.9167, 0.3251, 0.9305, 0.3251, 0.9305, 0.3499, 0.9167, 0.3499, 0.9306, 0.3251, 0.9444, 0.3251, 0.9444, 0.3499, 0.9306, 0.3499, 0.9167, 0.3001, 0.9305, 0.3001, 0.9305, 0.3249, 0.9167, 0.3249, 0.9306, 0.3001, 0.9444, 0.3001, 0.9444, 0.3249, 0.9306, 0.3249, 0.9167, 0.3251, 0.9305, 0.3251, 0.9305, 0.3499, 0.9167, 0.3499, 0.9306, 0.3251, 0.9444, 0.3251, 0.9444, 0.3499, 0.9306, 0.3499, 0.9167, 0.3001, 0.9305, 0.3001, 0.9305, 0.3249, 0.9167, 0.3249, 0.9306, 0.3001, 0.9444, 0.3001, 0.9444, 0.3249, 0.9306, 0.3249, 0.9167, 0.3251, 0.9305, 0.3251, 0.9305, 0.3499, 0.9167, 0.3499, 0.9306, 0.3251, 0.9444, 0.3251, 0.9444, 0.3499, 0.9306, 0.3499, 0.9167, 0.3001, 0.9305, 0.3001, 0.9305, 0.3249, 0.9167, 0.3249, 0.9306, 0.3001, 0.9444, 0.3001, 0.9444, 0.3249, 0.9306, 0.3249, 0.9167, 0.3251, 0.9305, 0.3251, 0.9305, 0.3499, 0.9167, 0.3499, 0.9306, 0.3251, 0.9444, 0.3251, 0.9444, 0.3499, 0.9306, 0.3499, 0.9167, 0.3001, 0.9305, 0.3001, 0.9305, 0.3249, 0.9167, 0.3249, 0.9306, 0.3001, 0.9444, 0.3001, 0.9444, 0.3249, 0.9306, 0.3249, 0.9167, 0.3251, 0.9305, 0.3251, 0.9305, 0.3499, 0.9167, 0.3499, 0.9306, 0.3251, 0.9444, 0.3251, 0.9444, 0.3499, 0.9306, 0.3499, 0.9167, 0.3001, 0.9305, 0.3001, 0.9305, 0.3249, 0.9167, 0.3249, 0.9306, 0.3001, 0.9444, 0.3001, 0.9444, 0.3249, 0.9306, 0.3249, 0.9167, 0.3251, 0.9305, 0.3251, 0.9305, 0.3499, 0.9167, 0.3499, 0.9306, 0.3251, 0.9444, 0.3251, 0.9444, 0.3499, 0.9306, 0.3499, 0.9167, 0.3001, 0.9305, 0.3001, 0.9305, 0.3249, 0.9167, 0.3249, 0.9306, 0.3001, 0.9444, 0.3001, 0.9444, 0.3249, 0.9306, 0.3249, 0.9167, 0.3251, 0.9305, 0.3251, 0.9305, 0.3499, 0.9167, 0.3499, 0.9306, 0.3251, 0.9444, 0.3251, 0.9444, 0.3499, 0.9306, 0.3499])
me_cube_001.materials.append(mat_crateshousebarrac_001)
me_cube_001.use_remesh_fix_poles = True
me_cube_001.use_remesh_preserve_attributes = False
me_cube_001.use_mirror_vertex_groups = False
me_cube_001.update()

# ---- objects
ob_cube = bpy.data.objects.new('Cube', me_cube)
ob_cube_001 = bpy.data.objects.new('Cube.001', me_cube_001)

# ---- transforms, parenting, visibility, modifiers, constraints
ob_cube.location = (0.0, 0.0, 0.0)
ob_cube.lock_rotations_4d = False
ob_cube.empty_display_type = 'ARROWS'
ob_cube.lineart.crease_threshold = 0.0
ob_cube_001.location = (0.0, -1.0, 2.0)
ob_cube_001.lineart.crease_threshold = 0.0

# ---- collection membership
col_collection.objects.link(ob_cube)
col_collection.objects.link(ob_cube_001)

# ---- scene / render settings (as saved in the file)
scene.frame_start = 1; scene.frame_end = 250; scene.frame_set(1)
scene.render.engine = 'BLENDER_EEVEE_NEXT'
scene.cycles.use_denoising = False
scene.cycles.samples = 128
scene.cycles.sampling_pattern = 'TABULATED_SOBOL'
scene.cycles.use_adaptive_sampling = False
scene.cycles.use_light_tree = False
scene.view_settings.view_transform = 'Filmic'
bpy.context.view_layer.update()

# ---- added for rendering (the .blend has no active camera): camera
cam_auto = bpy.data.cameras.new('AutoCamera')
cam_auto.lens = 50.0
cam_auto.sensor_width = 36.0
cam_auto.clip_end = 1000.0
ob_auto_camera = bpy.data.objects.new('AutoCamera', cam_auto)
scene.collection.objects.link(ob_auto_camera)
ob_auto_camera.location = (5.21244, -7.44385, 6.25037)
ob_auto_camera.rotation_euler = (1.09748, -7.21219e-08, 0.694738)
scene.camera = ob_auto_camera
bpy.context.view_layer.update()
